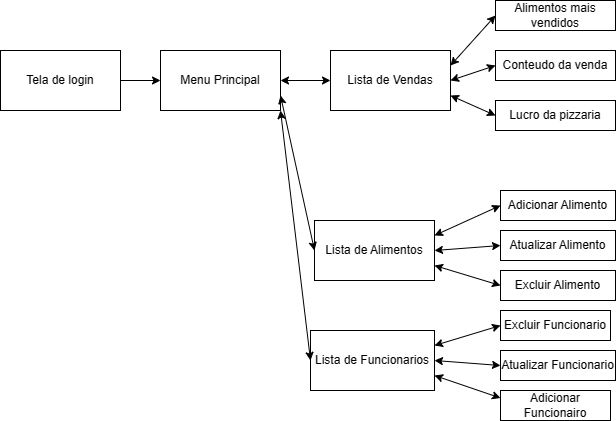

The diagram above was exported from draw.io. Its source (the exported page's mxGraphModel, read from the mxfile embedded in the PNG):
<mxGraphModel dx="1050" dy="549" grid="1" gridSize="10" guides="1" tooltips="1" connect="1" arrows="1" fold="1" page="1" pageScale="1" pageWidth="827" pageHeight="1169" math="0" shadow="0">
  <root>
    <mxCell id="0" />
    <mxCell id="1" parent="0" />
    <mxCell id="hl4geZbuKncCowHuZehI-1" value="Tela de login" style="rounded=0;whiteSpace=wrap;html=1;" parent="1" vertex="1">
      <mxGeometry x="60" y="90" width="120" height="60" as="geometry" />
    </mxCell>
    <mxCell id="hl4geZbuKncCowHuZehI-2" value="" style="endArrow=classic;html=1;rounded=0;exitX=1;exitY=0.5;exitDx=0;exitDy=0;" parent="1" source="hl4geZbuKncCowHuZehI-1" edge="1">
      <mxGeometry width="50" height="50" relative="1" as="geometry">
        <mxPoint x="390" y="310" as="sourcePoint" />
        <mxPoint x="220" y="120" as="targetPoint" />
      </mxGeometry>
    </mxCell>
    <mxCell id="hl4geZbuKncCowHuZehI-4" value="Menu Principal" style="rounded=0;whiteSpace=wrap;html=1;" parent="1" vertex="1">
      <mxGeometry x="220" y="90" width="120" height="60" as="geometry" />
    </mxCell>
    <mxCell id="hl4geZbuKncCowHuZehI-6" value="Lista de Funcionarios" style="rounded=0;whiteSpace=wrap;html=1;" parent="1" vertex="1">
      <mxGeometry x="370" y="370" width="124" height="60" as="geometry" />
    </mxCell>
    <mxCell id="hl4geZbuKncCowHuZehI-8" value="Adicionar Funcionairo" style="rounded=0;whiteSpace=wrap;html=1;" parent="1" vertex="1">
      <mxGeometry x="560" y="430" width="110" height="30" as="geometry" />
    </mxCell>
    <mxCell id="hl4geZbuKncCowHuZehI-9" value="Excluir Funcionario" style="rounded=0;whiteSpace=wrap;html=1;" parent="1" vertex="1">
      <mxGeometry x="560" y="350" width="110" height="30" as="geometry" />
    </mxCell>
    <mxCell id="hl4geZbuKncCowHuZehI-12" value="" style="endArrow=classic;startArrow=classic;html=1;rounded=0;entryX=0;entryY=0.5;entryDx=0;entryDy=0;exitX=1;exitY=0.25;exitDx=0;exitDy=0;" parent="1" source="hl4geZbuKncCowHuZehI-6" target="hl4geZbuKncCowHuZehI-9" edge="1">
      <mxGeometry width="50" height="50" relative="1" as="geometry">
        <mxPoint x="390" y="310" as="sourcePoint" />
        <mxPoint x="440" y="260" as="targetPoint" />
      </mxGeometry>
    </mxCell>
    <mxCell id="hl4geZbuKncCowHuZehI-13" value="" style="endArrow=classic;startArrow=classic;html=1;rounded=0;exitX=0;exitY=0.25;exitDx=0;exitDy=0;entryX=1;entryY=0.75;entryDx=0;entryDy=0;" parent="1" source="hl4geZbuKncCowHuZehI-8" target="hl4geZbuKncCowHuZehI-6" edge="1">
      <mxGeometry width="50" height="50" relative="1" as="geometry">
        <mxPoint x="390" y="310" as="sourcePoint" />
        <mxPoint x="440" y="260" as="targetPoint" />
      </mxGeometry>
    </mxCell>
    <mxCell id="hl4geZbuKncCowHuZehI-14" value="" style="endArrow=classic;startArrow=classic;html=1;rounded=0;exitX=0;exitY=0.5;exitDx=0;exitDy=0;entryX=1;entryY=1;entryDx=0;entryDy=0;" parent="1" source="hl4geZbuKncCowHuZehI-6" target="hl4geZbuKncCowHuZehI-4" edge="1">
      <mxGeometry width="50" height="50" relative="1" as="geometry">
        <mxPoint x="390" y="310" as="sourcePoint" />
        <mxPoint x="440" y="260" as="targetPoint" />
      </mxGeometry>
    </mxCell>
    <mxCell id="hl4geZbuKncCowHuZehI-15" value="Lista de Alimentos" style="rounded=0;whiteSpace=wrap;html=1;" parent="1" vertex="1">
      <mxGeometry x="374" y="260" width="120" height="60" as="geometry" />
    </mxCell>
    <mxCell id="hl4geZbuKncCowHuZehI-16" value="" style="endArrow=classic;startArrow=classic;html=1;rounded=0;exitX=1;exitY=0.75;exitDx=0;exitDy=0;entryX=0;entryY=0.5;entryDx=0;entryDy=0;" parent="1" source="hl4geZbuKncCowHuZehI-4" target="hl4geZbuKncCowHuZehI-15" edge="1">
      <mxGeometry width="50" height="50" relative="1" as="geometry">
        <mxPoint x="390" y="310" as="sourcePoint" />
        <mxPoint x="440" y="260" as="targetPoint" />
      </mxGeometry>
    </mxCell>
    <mxCell id="hl4geZbuKncCowHuZehI-17" value="Adicionar Alimento" style="rounded=0;whiteSpace=wrap;html=1;" parent="1" vertex="1">
      <mxGeometry x="560" y="230" width="115" height="30" as="geometry" />
    </mxCell>
    <mxCell id="hl4geZbuKncCowHuZehI-18" value="Excluir Alimento" style="rounded=0;whiteSpace=wrap;html=1;" parent="1" vertex="1">
      <mxGeometry x="560" y="310" width="115" height="30" as="geometry" />
    </mxCell>
    <mxCell id="hl4geZbuKncCowHuZehI-19" value="Atualizar Funcionario" style="rounded=0;whiteSpace=wrap;html=1;" parent="1" vertex="1">
      <mxGeometry x="560" y="390" width="115" height="30" as="geometry" />
    </mxCell>
    <mxCell id="hl4geZbuKncCowHuZehI-20" value="" style="endArrow=classic;startArrow=classic;html=1;rounded=0;exitX=1;exitY=0.5;exitDx=0;exitDy=0;entryX=0;entryY=0.5;entryDx=0;entryDy=0;" parent="1" source="hl4geZbuKncCowHuZehI-6" target="hl4geZbuKncCowHuZehI-19" edge="1">
      <mxGeometry width="50" height="50" relative="1" as="geometry">
        <mxPoint x="390" y="310" as="sourcePoint" />
        <mxPoint x="440" y="260" as="targetPoint" />
      </mxGeometry>
    </mxCell>
    <mxCell id="hl4geZbuKncCowHuZehI-21" value="" style="endArrow=classic;startArrow=classic;html=1;rounded=0;entryX=0;entryY=0.5;entryDx=0;entryDy=0;exitX=1;exitY=0.75;exitDx=0;exitDy=0;" parent="1" source="hl4geZbuKncCowHuZehI-15" target="hl4geZbuKncCowHuZehI-18" edge="1">
      <mxGeometry width="50" height="50" relative="1" as="geometry">
        <mxPoint x="500" y="320" as="sourcePoint" />
        <mxPoint x="440" y="260" as="targetPoint" />
      </mxGeometry>
    </mxCell>
    <mxCell id="hl4geZbuKncCowHuZehI-22" value="" style="endArrow=classic;startArrow=classic;html=1;rounded=0;exitX=1;exitY=0.25;exitDx=0;exitDy=0;entryX=0;entryY=0.5;entryDx=0;entryDy=0;" parent="1" source="hl4geZbuKncCowHuZehI-15" target="hl4geZbuKncCowHuZehI-17" edge="1">
      <mxGeometry width="50" height="50" relative="1" as="geometry">
        <mxPoint x="390" y="310" as="sourcePoint" />
        <mxPoint x="440" y="260" as="targetPoint" />
      </mxGeometry>
    </mxCell>
    <mxCell id="hl4geZbuKncCowHuZehI-23" value="Atualizar Alimento" style="rounded=0;whiteSpace=wrap;html=1;" parent="1" vertex="1">
      <mxGeometry x="560" y="270" width="115" height="30" as="geometry" />
    </mxCell>
    <mxCell id="hl4geZbuKncCowHuZehI-24" value="" style="endArrow=classic;startArrow=classic;html=1;rounded=0;exitX=1;exitY=0.5;exitDx=0;exitDy=0;entryX=0;entryY=0.5;entryDx=0;entryDy=0;" parent="1" source="hl4geZbuKncCowHuZehI-15" target="hl4geZbuKncCowHuZehI-23" edge="1">
      <mxGeometry width="50" height="50" relative="1" as="geometry">
        <mxPoint x="390" y="310" as="sourcePoint" />
        <mxPoint x="440" y="260" as="targetPoint" />
      </mxGeometry>
    </mxCell>
    <mxCell id="stRg9BYghBr3TZdqDXvQ-1" value="Lista de Vendas" style="rounded=0;whiteSpace=wrap;html=1;" parent="1" vertex="1">
      <mxGeometry x="390" y="90" width="120" height="60" as="geometry" />
    </mxCell>
    <mxCell id="stRg9BYghBr3TZdqDXvQ-2" value="" style="endArrow=classic;startArrow=classic;html=1;rounded=0;exitX=1;exitY=0.5;exitDx=0;exitDy=0;entryX=0;entryY=0.5;entryDx=0;entryDy=0;" parent="1" source="hl4geZbuKncCowHuZehI-4" target="stRg9BYghBr3TZdqDXvQ-1" edge="1">
      <mxGeometry width="50" height="50" relative="1" as="geometry">
        <mxPoint x="390" y="310" as="sourcePoint" />
        <mxPoint x="440" y="260" as="targetPoint" />
      </mxGeometry>
    </mxCell>
    <mxCell id="stRg9BYghBr3TZdqDXvQ-4" value="" style="endArrow=classic;startArrow=classic;html=1;rounded=0;exitX=1;exitY=0.25;exitDx=0;exitDy=0;entryX=0;entryY=0.5;entryDx=0;entryDy=0;" parent="1" source="stRg9BYghBr3TZdqDXvQ-1" target="stRg9BYghBr3TZdqDXvQ-5" edge="1">
      <mxGeometry width="50" height="50" relative="1" as="geometry">
        <mxPoint x="390" y="310" as="sourcePoint" />
        <mxPoint x="560" y="80" as="targetPoint" />
      </mxGeometry>
    </mxCell>
    <mxCell id="stRg9BYghBr3TZdqDXvQ-5" value="Alimentos mais vendidos" style="rounded=0;whiteSpace=wrap;html=1;" parent="1" vertex="1">
      <mxGeometry x="555" y="40" width="120" height="30" as="geometry" />
    </mxCell>
    <mxCell id="stRg9BYghBr3TZdqDXvQ-6" value="Lucro da pizzaria" style="rounded=0;whiteSpace=wrap;html=1;" parent="1" vertex="1">
      <mxGeometry x="555" y="140" width="120" height="30" as="geometry" />
    </mxCell>
    <mxCell id="stRg9BYghBr3TZdqDXvQ-7" value="" style="endArrow=classic;startArrow=classic;html=1;rounded=0;entryX=0;entryY=0.5;entryDx=0;entryDy=0;exitX=1;exitY=0.75;exitDx=0;exitDy=0;" parent="1" source="stRg9BYghBr3TZdqDXvQ-1" target="stRg9BYghBr3TZdqDXvQ-6" edge="1">
      <mxGeometry width="50" height="50" relative="1" as="geometry">
        <mxPoint x="390" y="300" as="sourcePoint" />
        <mxPoint x="440" y="250" as="targetPoint" />
      </mxGeometry>
    </mxCell>
    <mxCell id="UYicrFSSWOUkn9edeXPo-1" value="" style="endArrow=classic;startArrow=classic;html=1;rounded=0;exitX=1;exitY=0.5;exitDx=0;exitDy=0;entryX=0;entryY=0.5;entryDx=0;entryDy=0;" edge="1" parent="1" source="stRg9BYghBr3TZdqDXvQ-1" target="UYicrFSSWOUkn9edeXPo-2">
      <mxGeometry width="50" height="50" relative="1" as="geometry">
        <mxPoint x="390" y="310" as="sourcePoint" />
        <mxPoint x="560" y="120" as="targetPoint" />
      </mxGeometry>
    </mxCell>
    <mxCell id="UYicrFSSWOUkn9edeXPo-2" value="Conteudo da venda" style="rounded=0;whiteSpace=wrap;html=1;" vertex="1" parent="1">
      <mxGeometry x="555" y="90" width="120" height="30" as="geometry" />
    </mxCell>
  </root>
</mxGraphModel>